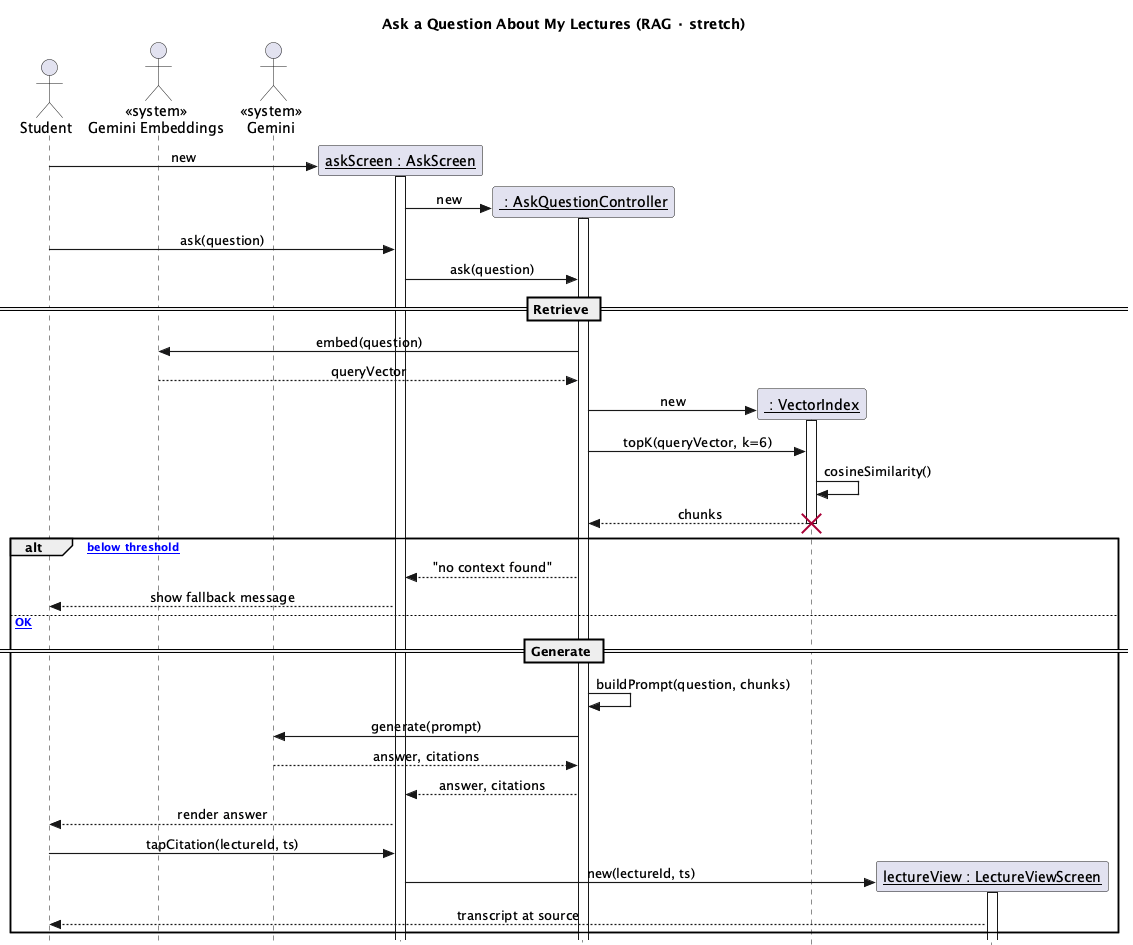

The diagram above was rendered by PlantUML. Its source (embedded in the PNG):
@startuml RagQaSequence
' Classic UML sequence diagram — Ask a question (stretch · RAG)

skinparam style strictuml
skinparam sequenceMessageAlign center
skinparam sequenceArrowThickness 1.2
hide footbox

title Ask a Question About My Lectures (RAG · stretch)

actor Student

actor "<<system>>\nGemini Embeddings" as EMB
actor "<<system>>\nGemini" as GEM

create "<u>askScreen : AskScreen</u>" as AS
Student -> AS : new
activate AS

create "<u> : AskQuestionController</u>" as AC
AS -> AC : new
activate AC

Student -> AS : ask(question)
AS -> AC : ask(question)

== Retrieve ==
AC -> EMB : embed(question)
EMB --> AC : queryVector

create "<u> : VectorIndex</u>" as VI
AC -> VI : new
activate VI

AC -> VI : topK(queryVector, k=6)
VI -> VI : cosineSimilarity()
VI --> AC : chunks
deactivate VI
destroy VI

alt [confidence below threshold]
  AC --> AS : "no context found"
  AS --> Student : show fallback message
else [confidence OK]

  == Generate ==
  AC -> AC : buildPrompt(question, chunks)
  AC -> GEM : generate(prompt)
  GEM --> AC : answer, citations

  AC --> AS : answer, citations
  AS --> Student : render answer

  Student -> AS : tapCitation(lectureId, ts)

  create "<u>lectureView : LectureViewScreen</u>" as LV
  AS -> LV : new(lectureId, ts)
  activate LV
  LV --> Student : transcript at source
end

@enduml